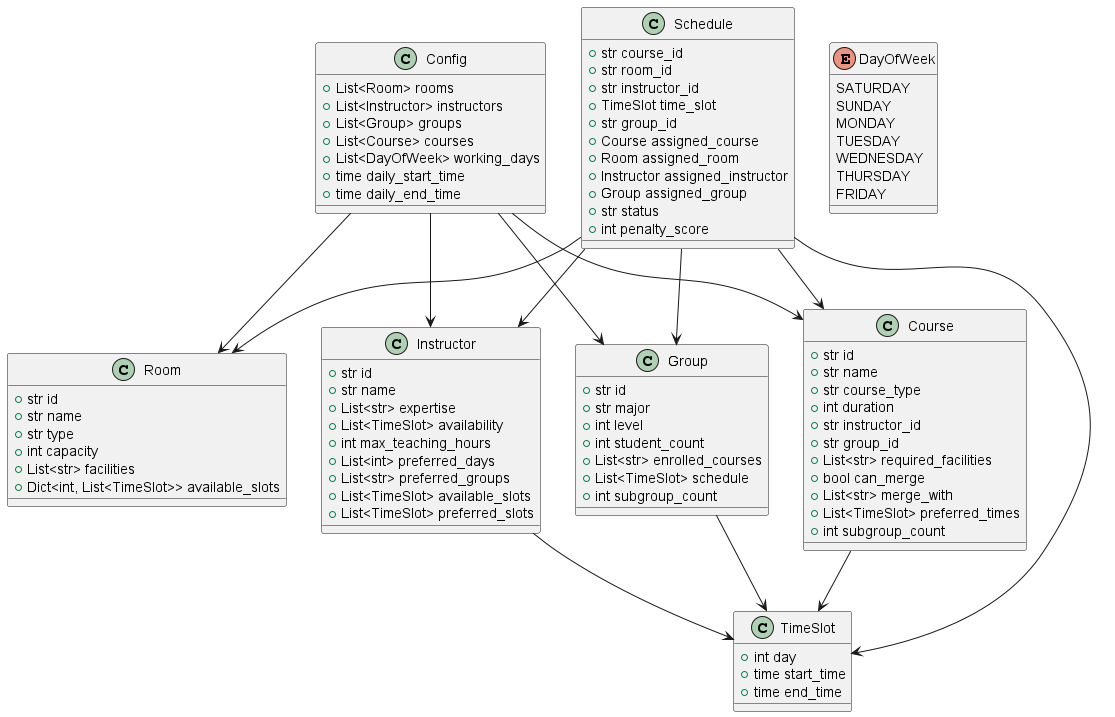

The diagram above was rendered by PlantUML. Its source (embedded in the PNG):
@startuml model_architecture

' Model Architecture (UML-like) for the University Scheduling System
' يمكنك رسم هذا المخطط باستخدام أدوات رسم UML في VS Code مثل PlantUML

class Config {
    +List<Room> rooms
    +List<Instructor> instructors
    +List<Group> groups
    +List<Course> courses
    +List<DayOfWeek> working_days
    +time daily_start_time
    +time daily_end_time
    ' ...
}
class Room {
    +str id
    +str name
    +str type
    +int capacity
    +List<str> facilities
    +Dict<int, List<TimeSlot>> available_slots
}
class Instructor {
    +str id
    +str name
    +List<str> expertise
    +List<TimeSlot> availability
    +int max_teaching_hours
    +List<int> preferred_days
    +List<str> preferred_groups
    +List<TimeSlot> available_slots
    +List<TimeSlot> preferred_slots
}
class Group {
    +str id
    +str major
    +int level
    +int student_count
    +List<str> enrolled_courses
    +List<TimeSlot> schedule
    +int subgroup_count
}
class Course {
    +str id
    +str name
    +str course_type
    +int duration
    +str instructor_id
    +str group_id
    +List<str> required_facilities
    +bool can_merge
    +List<str> merge_with
    +List<TimeSlot> preferred_times
    +int subgroup_count
}
class Schedule {
    +str course_id
    +str room_id
    +str instructor_id
    +TimeSlot time_slot
    +str group_id
    +Course assigned_course
    +Room assigned_room
    +Instructor assigned_instructor
    +Group assigned_group
    +str status
    +int penalty_score
}
class TimeSlot {
    +int day
    +time start_time
    +time end_time
}
enum DayOfWeek {
    SATURDAY
    SUNDAY
    MONDAY
    TUESDAY
    WEDNESDAY
    THURSDAY
    FRIDAY
}

Config --> Room
Config --> Instructor
Config --> Group
Config --> Course
Schedule --> Course
Schedule --> Room
Schedule --> Instructor
Schedule --> Group
Course --> TimeSlot
Instructor --> TimeSlot
Group --> TimeSlot
Schedule --> TimeSlot

@enduml